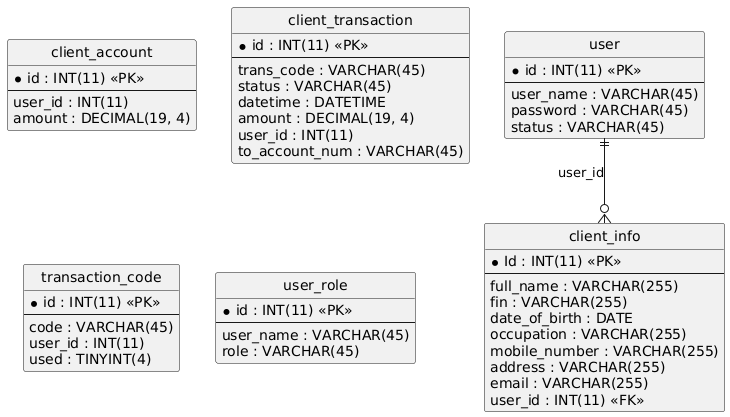

The diagram above was rendered by PlantUML. Its source (embedded in the PNG):
@startuml
hide circle
skinparam linetype ortho

entity "client_account" as client_account {
  * id : INT(11) <<PK>>
  --
  user_id : INT(11)
  amount : DECIMAL(19, 4)
}

entity "client_info" as client_info {
  * Id : INT(11) <<PK>>
  --
  full_name : VARCHAR(255)
  fin : VARCHAR(255)
  date_of_birth : DATE
  occupation : VARCHAR(255)
  mobile_number : VARCHAR(255)
  address : VARCHAR(255)
  email : VARCHAR(255)
  user_id : INT(11) <<FK>>
}

entity "client_transaction" as client_transaction {
  * id : INT(11) <<PK>>
  --
  trans_code : VARCHAR(45)
  status : VARCHAR(45)
  datetime : DATETIME
  amount : DECIMAL(19, 4)
  user_id : INT(11)
  to_account_num : VARCHAR(45)
}

entity "transaction_code" as transaction_code {
  * id : INT(11) <<PK>>
  --
  code : VARCHAR(45)
  user_id : INT(11)
  used : TINYINT(4)
}

entity "user" as user {
  * id : INT(11) <<PK>>
  --
  user_name : VARCHAR(45)
  password : VARCHAR(45)
  status : VARCHAR(45)
}

entity "user_role" as user_role {
  * id : INT(11) <<PK>>
  --
  user_name : VARCHAR(45)
  role : VARCHAR(45)
}

user ||--o{ client_info : "user_id"
@enduml